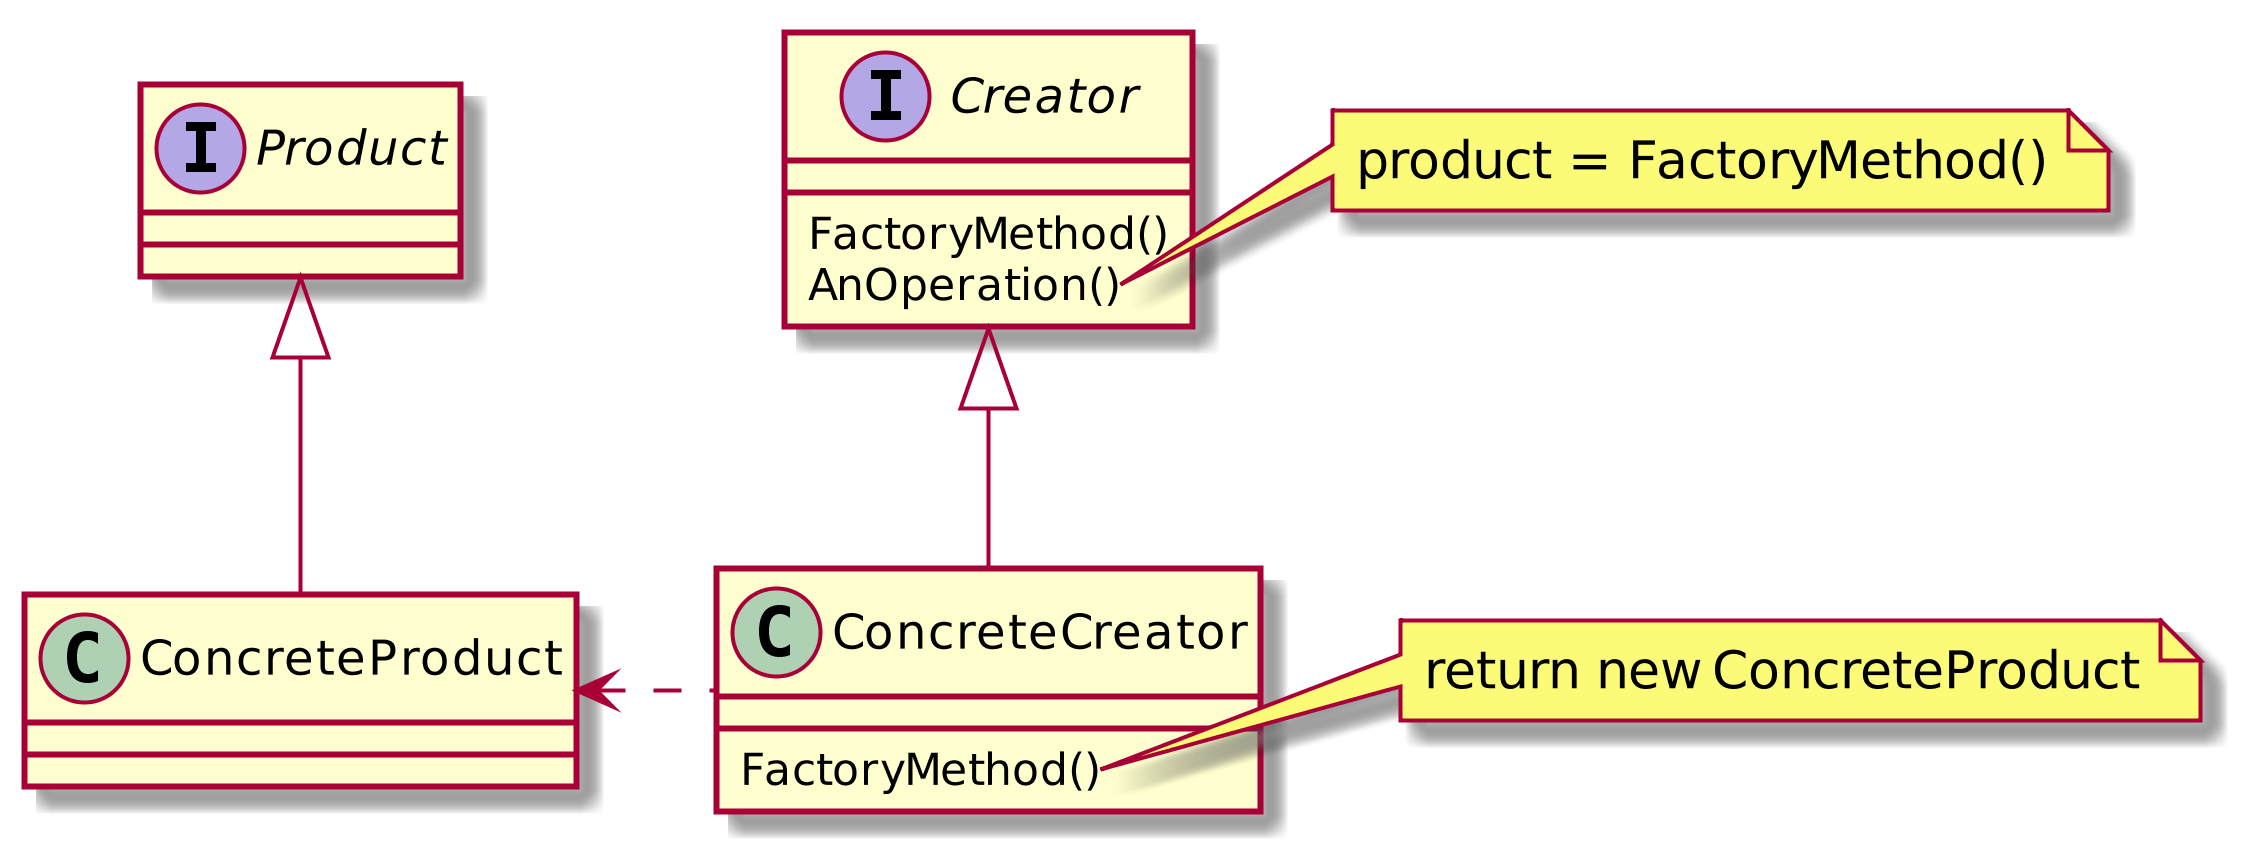

The diagram above was rendered by PlantUML. Its source (embedded in the PNG):
@startuml FactoryMethod
scale 1024 height
interface Product

interface Creator {
  FactoryMethod()
  AnOperation()
}
class ConcreteCreator {
  FactoryMethod()
}
note right of Creator::AnOperation
  product = FactoryMethod()
end note
note right of ConcreteCreator::FactoryMethod
  return new ConcreteProduct
end note

Product <|-- ConcreteProduct
Creator <|-- ConcreteCreator
ConcreteProduct <. ConcreteCreator

@enduml